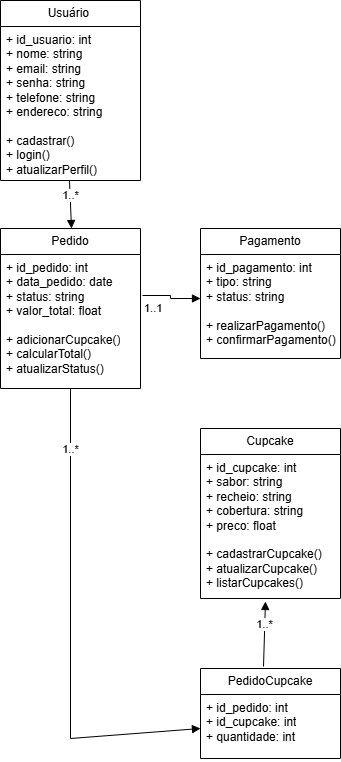

The diagram above was exported from draw.io. Its source (the exported page's mxGraphModel, read from the mxfile embedded in the PNG):
<mxGraphModel dx="1426" dy="743" grid="1" gridSize="10" guides="1" tooltips="1" connect="1" arrows="1" fold="1" page="1" pageScale="1" pageWidth="827" pageHeight="1169" math="0" shadow="0">
  <root>
    <mxCell id="0" />
    <mxCell id="1" parent="0" />
    <mxCell id="r3POhtanqZ9ZiGrYT9q--21" value="PedidoCupcake" style="swimlane;fontStyle=0;childLayout=stackLayout;horizontal=1;startSize=26;fillColor=none;horizontalStack=0;resizeParent=1;resizeParentMax=0;resizeLast=0;collapsible=1;marginBottom=0;whiteSpace=wrap;html=1;" parent="1" vertex="1">
      <mxGeometry x="240" y="750" width="140" height="90" as="geometry" />
    </mxCell>
    <mxCell id="r3POhtanqZ9ZiGrYT9q--23" value="&lt;div&gt;+ id_pedido: int&lt;/div&gt;&lt;div&gt;+ id_cupcake: int&lt;/div&gt;&lt;div&gt;+ quantidade: int&lt;/div&gt;&lt;div&gt;&lt;br&gt;&lt;/div&gt;" style="text;strokeColor=none;fillColor=none;align=left;verticalAlign=top;spacingLeft=4;spacingRight=4;overflow=hidden;rotatable=0;points=[[0,0.5],[1,0.5]];portConstraint=eastwest;whiteSpace=wrap;html=1;" parent="r3POhtanqZ9ZiGrYT9q--21" vertex="1">
      <mxGeometry y="26" width="140" height="64" as="geometry" />
    </mxCell>
    <mxCell id="r3POhtanqZ9ZiGrYT9q--25" value="Pedido" style="swimlane;fontStyle=0;childLayout=stackLayout;horizontal=1;startSize=26;fillColor=none;horizontalStack=0;resizeParent=1;resizeParentMax=0;resizeLast=0;collapsible=1;marginBottom=0;whiteSpace=wrap;html=1;" parent="1" vertex="1">
      <mxGeometry x="40" y="310" width="140" height="160" as="geometry" />
    </mxCell>
    <mxCell id="rPtwzk4m0W0Ws9qHuht0-6" value="1..1" style="endArrow=block;endFill=1;html=1;edgeStyle=orthogonalEdgeStyle;align=left;verticalAlign=top;rounded=0;exitX=1.014;exitY=0.306;exitDx=0;exitDy=0;exitPerimeter=0;" edge="1" parent="r3POhtanqZ9ZiGrYT9q--25" source="r3POhtanqZ9ZiGrYT9q--27">
      <mxGeometry x="-1" relative="1" as="geometry">
        <mxPoint x="150" y="70" as="sourcePoint" />
        <mxPoint x="200" y="70" as="targetPoint" />
      </mxGeometry>
    </mxCell>
    <mxCell id="rPtwzk4m0W0Ws9qHuht0-7" value="&amp;nbsp;&lt;div&gt;&lt;br&gt;&lt;/div&gt;" style="edgeLabel;resizable=0;html=1;align=left;verticalAlign=bottom;" connectable="0" vertex="1" parent="rPtwzk4m0W0Ws9qHuht0-6">
      <mxGeometry x="-1" relative="1" as="geometry" />
    </mxCell>
    <mxCell id="r3POhtanqZ9ZiGrYT9q--27" value="&lt;div&gt;+ id_pedido: int&lt;/div&gt;&lt;div&gt;+ data_pedido: date&lt;/div&gt;&lt;div&gt;+ status: string&lt;/div&gt;&lt;div&gt;+ valor_total: float&lt;/div&gt;&lt;div&gt;&lt;br&gt;&lt;/div&gt;&lt;div&gt;+ adicionarCupcake()&lt;/div&gt;&lt;div&gt;+ calcularTotal()&lt;/div&gt;&lt;div&gt;+ atualizarStatus()&lt;/div&gt;&lt;div&gt;&lt;br&gt;&lt;/div&gt;" style="text;strokeColor=none;fillColor=none;align=left;verticalAlign=top;spacingLeft=4;spacingRight=4;overflow=hidden;rotatable=0;points=[[0,0.5],[1,0.5]];portConstraint=eastwest;whiteSpace=wrap;html=1;" parent="r3POhtanqZ9ZiGrYT9q--25" vertex="1">
      <mxGeometry y="26" width="140" height="134" as="geometry" />
    </mxCell>
    <mxCell id="r3POhtanqZ9ZiGrYT9q--29" value="Pagamento" style="swimlane;fontStyle=0;childLayout=stackLayout;horizontal=1;startSize=26;fillColor=none;horizontalStack=0;resizeParent=1;resizeParentMax=0;resizeLast=0;collapsible=1;marginBottom=0;whiteSpace=wrap;html=1;" parent="1" vertex="1">
      <mxGeometry x="240" y="310" width="140" height="130" as="geometry" />
    </mxCell>
    <mxCell id="r3POhtanqZ9ZiGrYT9q--31" value="&lt;div&gt;+ id_pagamento: int&lt;/div&gt;&lt;div&gt;+ tipo: string&lt;/div&gt;&lt;div&gt;+ status: string&lt;/div&gt;&lt;div&gt;&lt;br&gt;&lt;/div&gt;&lt;div&gt;+ realizarPagamento()&lt;/div&gt;&lt;div&gt;+ confirmarPagamento()&lt;/div&gt;&lt;div&gt;&lt;br&gt;&lt;/div&gt;" style="text;strokeColor=none;fillColor=none;align=left;verticalAlign=top;spacingLeft=4;spacingRight=4;overflow=hidden;rotatable=0;points=[[0,0.5],[1,0.5]];portConstraint=eastwest;whiteSpace=wrap;html=1;" parent="r3POhtanqZ9ZiGrYT9q--29" vertex="1">
      <mxGeometry y="26" width="140" height="104" as="geometry" />
    </mxCell>
    <mxCell id="r3POhtanqZ9ZiGrYT9q--33" value="Cupcake" style="swimlane;fontStyle=0;childLayout=stackLayout;horizontal=1;startSize=26;fillColor=none;horizontalStack=0;resizeParent=1;resizeParentMax=0;resizeLast=0;collapsible=1;marginBottom=0;whiteSpace=wrap;html=1;" parent="1" vertex="1">
      <mxGeometry x="240" y="510" width="140" height="170" as="geometry" />
    </mxCell>
    <mxCell id="r3POhtanqZ9ZiGrYT9q--35" value="&lt;div&gt;+ id_cupcake: int&lt;/div&gt;&lt;div&gt;+ sabor: string&lt;/div&gt;&lt;div&gt;+ recheio: string&lt;/div&gt;&lt;div&gt;+ cobertura: string&lt;/div&gt;&lt;div&gt;+ preco: float&lt;/div&gt;&lt;div&gt;&lt;br&gt;&lt;/div&gt;&lt;div&gt;+ cadastrarCupcake()&lt;/div&gt;&lt;div&gt;+ atualizarCupcake()&lt;/div&gt;&lt;div&gt;+ listarCupcakes()&lt;/div&gt;&lt;div&gt;&lt;br&gt;&lt;/div&gt;" style="text;strokeColor=none;fillColor=none;align=left;verticalAlign=top;spacingLeft=4;spacingRight=4;overflow=hidden;rotatable=0;points=[[0,0.5],[1,0.5]];portConstraint=eastwest;whiteSpace=wrap;html=1;" parent="r3POhtanqZ9ZiGrYT9q--33" vertex="1">
      <mxGeometry y="26" width="140" height="144" as="geometry" />
    </mxCell>
    <mxCell id="r3POhtanqZ9ZiGrYT9q--37" value="Usuário&amp;nbsp;" style="swimlane;fontStyle=0;childLayout=stackLayout;horizontal=1;startSize=26;fillColor=none;horizontalStack=0;resizeParent=1;resizeParentMax=0;resizeLast=0;collapsible=1;marginBottom=0;whiteSpace=wrap;html=1;" parent="1" vertex="1">
      <mxGeometry x="40" y="82" width="140" height="180" as="geometry" />
    </mxCell>
    <mxCell id="r3POhtanqZ9ZiGrYT9q--38" value="&lt;div&gt;+ id_usuario: int&lt;/div&gt;&lt;div&gt;+ nome: string&lt;/div&gt;&lt;div&gt;+ email: string&lt;/div&gt;&lt;div&gt;+ senha: string&lt;/div&gt;&lt;div&gt;+ telefone: string&lt;/div&gt;&lt;div&gt;+ endereco: string&lt;/div&gt;&lt;div&gt;&lt;br&gt;&lt;/div&gt;&lt;div&gt;+ cadastrar()&lt;/div&gt;&lt;div&gt;+ login()&lt;/div&gt;&lt;div&gt;+ atualizarPerfil()&lt;/div&gt;&lt;div&gt;&lt;br&gt;&lt;/div&gt;" style="text;strokeColor=none;fillColor=none;align=left;verticalAlign=top;spacingLeft=4;spacingRight=4;overflow=hidden;rotatable=0;points=[[0,0.5],[1,0.5]];portConstraint=eastwest;whiteSpace=wrap;html=1;" parent="r3POhtanqZ9ZiGrYT9q--37" vertex="1">
      <mxGeometry y="26" width="140" height="154" as="geometry" />
    </mxCell>
    <mxCell id="rPtwzk4m0W0Ws9qHuht0-9" value="1..*" style="html=1;verticalAlign=bottom;endArrow=block;curved=0;rounded=0;entryX=0.3;entryY=0;entryDx=0;entryDy=0;entryPerimeter=0;" edge="1" parent="1">
      <mxGeometry width="80" relative="1" as="geometry">
        <mxPoint x="109" y="262" as="sourcePoint" />
        <mxPoint x="111" y="310" as="targetPoint" />
      </mxGeometry>
    </mxCell>
    <mxCell id="rPtwzk4m0W0Ws9qHuht0-10" value="1..*" style="html=1;verticalAlign=bottom;endArrow=block;curved=0;rounded=0;" edge="1" parent="1">
      <mxGeometry width="80" relative="1" as="geometry">
        <mxPoint x="110" y="810" as="sourcePoint" />
        <mxPoint x="240" y="810" as="targetPoint" />
        <Array as="points">
          <mxPoint x="110" y="470" />
          <mxPoint x="110" y="660" />
          <mxPoint x="110" y="770" />
          <mxPoint x="110" y="820" />
        </Array>
      </mxGeometry>
    </mxCell>
    <mxCell id="rPtwzk4m0W0Ws9qHuht0-11" value="1..*" style="html=1;verticalAlign=bottom;endArrow=block;curved=0;rounded=0;exitX=0.45;exitY=-0.022;exitDx=0;exitDy=0;exitPerimeter=0;entryX=0.464;entryY=1.021;entryDx=0;entryDy=0;entryPerimeter=0;" edge="1" parent="1" source="r3POhtanqZ9ZiGrYT9q--21" target="r3POhtanqZ9ZiGrYT9q--35">
      <mxGeometry width="80" relative="1" as="geometry">
        <mxPoint x="370" y="560" as="sourcePoint" />
        <mxPoint x="450" y="560" as="targetPoint" />
      </mxGeometry>
    </mxCell>
  </root>
</mxGraphModel>